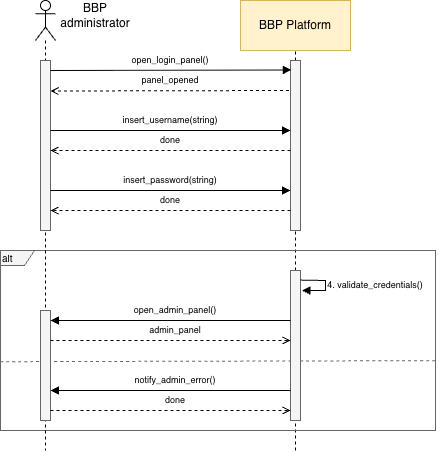

The diagram above was exported from draw.io. Its source (the exported page's mxGraphModel, read from the mxfile embedded in the PNG):
<mxGraphModel dx="2066" dy="1184" grid="1" gridSize="10" guides="1" tooltips="1" connect="1" arrows="1" fold="1" page="1" pageScale="1" pageWidth="850" pageHeight="1100" math="0" shadow="0">
  <root>
    <mxCell id="0" />
    <mxCell id="1" parent="0" />
    <mxCell id="3CVmH5MoAj3Zl5gU0IJB-2" edge="1" parent="1" style="endArrow=none;dashed=1;html=1;rounded=0;entryX=0.5;entryY=1;entryDx=0;entryDy=0;" target="3CVmH5MoAj3Zl5gU0IJB-1" value="">
      <mxGeometry height="50" relative="1" width="50" as="geometry">
        <mxPoint x="440" y="580" as="sourcePoint" />
        <mxPoint x="465" y="360" as="targetPoint" />
      </mxGeometry>
    </mxCell>
    <mxCell id="vtflRUOkZtI362Zfvv5M-3" edge="1" parent="1" style="endArrow=none;dashed=1;html=1;rounded=0;fontSize=12;startSize=8;endSize=8;curved=1;exitX=0.002;exitY=0.307;exitDx=0;exitDy=0;exitPerimeter=0;entryX=1.005;entryY=0.612;entryDx=0;entryDy=0;entryPerimeter=0;fillColor=#f5f5f5;strokeColor=#666666;" target="vtflRUOkZtI362Zfvv5M-2" value="">
      <mxGeometry height="50" relative="1" width="50" as="geometry">
        <mxPoint x="145" y="491.19999999999993" as="sourcePoint" />
        <mxPoint x="482.9599999999999" y="490" as="targetPoint" />
      </mxGeometry>
    </mxCell>
    <mxCell id="vtflRUOkZtI362Zfvv5M-2" parent="1" style="shape=umlFrame;whiteSpace=wrap;html=1;pointerEvents=0;strokeColor=light-dark(#666666,#000000);align=left;verticalAlign=middle;fontFamily=Helvetica;fontSize=12;fontColor=default;fillColor=light-dark(#F5F5F5,#FEFEFE);gradientColor=none;width=34;height=15;" value="&lt;font style=&quot;color: light-dark(rgb(0, 0, 0), rgb(0, 0, 0)); font-size: 10px;&quot;&gt;alt&lt;/font&gt;" vertex="1">
      <mxGeometry height="180" width="435" x="145" y="380" as="geometry" />
    </mxCell>
    <mxCell id="pIHXVRCgiZ__UWW8Qpl1-6" parent="1" style="shape=umlLifeline;perimeter=lifelinePerimeter;whiteSpace=wrap;html=1;container=1;dropTarget=0;collapsible=0;recursiveResize=0;outlineConnect=0;portConstraint=eastwest;newEdgeStyle={&quot;curved&quot;:0,&quot;rounded&quot;:0};participant=umlActor;" value="" vertex="1">
      <mxGeometry height="450" width="20" x="180" y="130" as="geometry" />
    </mxCell>
    <mxCell id="pIHXVRCgiZ__UWW8Qpl1-8" parent="1" style="html=1;whiteSpace=wrap;direction=south;fillColor=light-dark(#F5F5F5,#FFFFFF);fontColor=#333333;strokeColor=light-dark(#666666,#000000);" value="" vertex="1">
      <mxGeometry height="170" width="10" x="185" y="190" as="geometry" />
    </mxCell>
    <mxCell id="pIHXVRCgiZ__UWW8Qpl1-9" parent="1" style="html=1;whiteSpace=wrap;direction=south;fillColor=light-dark(#F5F5F5,#FFFFFF);fontColor=#333333;strokeColor=light-dark(#666666,#000000);" value="" vertex="1">
      <mxGeometry height="170" width="10" x="435" y="190" as="geometry" />
    </mxCell>
    <mxCell id="pIHXVRCgiZ__UWW8Qpl1-12" edge="1" parent="1" style="endArrow=block;endFill=1;endSize=6;html=1;rounded=0;entryX=0.056;entryY=0.921;entryDx=0;entryDy=0;entryPerimeter=0;" target="pIHXVRCgiZ__UWW8Qpl1-9" value="">
      <mxGeometry relative="1" width="160" as="geometry">
        <mxPoint x="195" y="200" as="sourcePoint" />
        <mxPoint x="355" y="199.57" as="targetPoint" />
      </mxGeometry>
    </mxCell>
    <mxCell id="pIHXVRCgiZ__UWW8Qpl1-14" edge="1" parent="1" style="endArrow=open;endFill=0;endSize=6;html=1;rounded=0;exitX=0.131;exitY=1.185;exitDx=0;exitDy=0;entryX=0.134;entryY=0.046;entryDx=0;entryDy=0;dashed=1;entryPerimeter=0;exitPerimeter=0;" value="">
      <mxGeometry relative="1" width="160" as="geometry">
        <mxPoint x="433.60999999999996" y="219.99999999999997" as="sourcePoint" />
        <mxPoint x="194.99999999999997" y="220.50999999999996" as="targetPoint" />
      </mxGeometry>
    </mxCell>
    <mxCell id="pIHXVRCgiZ__UWW8Qpl1-15" parent="1" style="text;html=1;whiteSpace=wrap;strokeColor=none;fillColor=none;align=center;verticalAlign=middle;rounded=0;" value="BBP administrator" vertex="1">
      <mxGeometry height="30" width="60" x="210" y="130" as="geometry" />
    </mxCell>
    <mxCell id="pIHXVRCgiZ__UWW8Qpl1-16" parent="1" style="text;html=1;whiteSpace=wrap;strokeColor=none;fillColor=none;align=center;verticalAlign=middle;rounded=0;fontSize=9;" value="open_login_panel()" vertex="1">
      <mxGeometry height="20" width="90" x="270" y="180" as="geometry" />
    </mxCell>
    <mxCell id="pIHXVRCgiZ__UWW8Qpl1-18" parent="1" style="text;html=1;whiteSpace=wrap;strokeColor=none;fillColor=none;align=center;verticalAlign=middle;rounded=0;fontSize=9;" value="panel_opened" vertex="1">
      <mxGeometry height="20" width="50" x="290" y="200" as="geometry" />
    </mxCell>
    <mxCell id="46QwvIwghVeK_-53s6-P-4" edge="1" parent="1" style="endArrow=block;endFill=1;endSize=6;html=1;rounded=0;entryX=0;entryY=1;entryDx=0;entryDy=0;" value="">
      <mxGeometry relative="1" width="160" as="geometry">
        <mxPoint x="195" y="260" as="sourcePoint" />
        <mxPoint x="435" y="260" as="targetPoint" />
      </mxGeometry>
    </mxCell>
    <mxCell id="46QwvIwghVeK_-53s6-P-5" edge="1" parent="1" style="endArrow=open;endFill=0;endSize=6;html=1;rounded=0;exitX=1;exitY=1;exitDx=0;exitDy=0;entryX=0.5;entryY=0;entryDx=0;entryDy=0;dashed=1;" value="">
      <mxGeometry relative="1" width="160" as="geometry">
        <mxPoint x="435" y="280" as="sourcePoint" />
        <mxPoint x="195" y="280" as="targetPoint" />
      </mxGeometry>
    </mxCell>
    <mxCell id="46QwvIwghVeK_-53s6-P-6" parent="1" style="text;html=1;whiteSpace=wrap;strokeColor=none;fillColor=none;align=center;verticalAlign=middle;rounded=0;fontSize=9;" value="insert_username(string)" vertex="1">
      <mxGeometry height="20" width="90" x="270" y="240" as="geometry" />
    </mxCell>
    <mxCell id="46QwvIwghVeK_-53s6-P-7" parent="1" style="text;html=1;whiteSpace=wrap;strokeColor=none;fillColor=none;align=center;verticalAlign=middle;rounded=0;fontSize=9;" value="done" vertex="1">
      <mxGeometry height="20" width="50" x="290" y="260" as="geometry" />
    </mxCell>
    <mxCell id="46QwvIwghVeK_-53s6-P-10" edge="1" parent="1" style="endArrow=block;endFill=1;endSize=6;html=1;rounded=0;entryX=0;entryY=1;entryDx=0;entryDy=0;" value="">
      <mxGeometry relative="1" width="160" as="geometry">
        <mxPoint x="195" y="320" as="sourcePoint" />
        <mxPoint x="435" y="320" as="targetPoint" />
      </mxGeometry>
    </mxCell>
    <mxCell id="46QwvIwghVeK_-53s6-P-11" edge="1" parent="1" style="endArrow=open;endFill=0;endSize=6;html=1;rounded=0;exitX=1;exitY=1;exitDx=0;exitDy=0;entryX=0.5;entryY=0;entryDx=0;entryDy=0;dashed=1;" value="">
      <mxGeometry relative="1" width="160" as="geometry">
        <mxPoint x="435" y="340" as="sourcePoint" />
        <mxPoint x="195" y="340" as="targetPoint" />
      </mxGeometry>
    </mxCell>
    <mxCell id="46QwvIwghVeK_-53s6-P-12" parent="1" style="text;html=1;whiteSpace=wrap;strokeColor=none;fillColor=none;align=center;verticalAlign=middle;rounded=0;fontSize=9;" value="insert_password(string)" vertex="1">
      <mxGeometry height="20" width="90" x="270" y="300" as="geometry" />
    </mxCell>
    <mxCell id="46QwvIwghVeK_-53s6-P-13" parent="1" style="text;html=1;whiteSpace=wrap;strokeColor=none;fillColor=none;align=center;verticalAlign=middle;rounded=0;fontSize=9;" value="done" vertex="1">
      <mxGeometry height="20" width="50" x="290" y="320" as="geometry" />
    </mxCell>
    <mxCell id="46QwvIwghVeK_-53s6-P-14" parent="1" style="html=1;whiteSpace=wrap;direction=south;fillColor=light-dark(#F5F5F5,#FFFFFF);fontColor=#333333;strokeColor=light-dark(#666666,#000000);" value="" vertex="1">
      <mxGeometry height="150" width="10" x="435" y="400" as="geometry" />
    </mxCell>
    <mxCell id="46QwvIwghVeK_-53s6-P-15" edge="1" parent="1" source="46QwvIwghVeK_-53s6-P-14" style="endArrow=block;html=1;rounded=0;exitX=0.064;exitY=-0.002;exitDx=0;exitDy=0;entryX=0.133;entryY=-0.14;entryDx=0;entryDy=0;entryPerimeter=0;endFill=1;exitPerimeter=0;" target="46QwvIwghVeK_-53s6-P-14" value="">
      <mxGeometry height="50" relative="1" width="50" as="geometry">
        <Array as="points">
          <mxPoint x="470" y="410" />
          <mxPoint x="470" y="420" />
        </Array>
        <mxPoint x="450" y="460" as="sourcePoint" />
        <mxPoint x="500" y="410" as="targetPoint" />
      </mxGeometry>
    </mxCell>
    <mxCell id="46QwvIwghVeK_-53s6-P-16" parent="1" style="text;html=1;whiteSpace=wrap;strokeColor=none;fillColor=none;align=center;verticalAlign=middle;rounded=0;fontSize=9;" value="4. validate_credentials()" vertex="1">
      <mxGeometry height="10" width="100" x="470" y="410" as="geometry" />
    </mxCell>
    <mxCell id="46QwvIwghVeK_-53s6-P-20" parent="1" style="html=1;whiteSpace=wrap;direction=south;fillColor=light-dark(#F5F5F5,#FFFFFF);fontColor=#333333;strokeColor=light-dark(#666666,#000000);" value="" vertex="1">
      <mxGeometry height="110" width="10" x="185" y="440" as="geometry" />
    </mxCell>
    <mxCell id="46QwvIwghVeK_-53s6-P-23" edge="1" parent="1" style="endArrow=block;endFill=1;endSize=6;html=1;rounded=0;entryX=0;entryY=1;entryDx=0;entryDy=0;" value="">
      <mxGeometry relative="1" width="160" as="geometry">
        <mxPoint x="435" y="450" as="sourcePoint" />
        <mxPoint x="195" y="450" as="targetPoint" />
      </mxGeometry>
    </mxCell>
    <mxCell id="46QwvIwghVeK_-53s6-P-24" edge="1" parent="1" style="endArrow=open;endFill=0;endSize=6;html=1;rounded=0;exitX=1;exitY=1;exitDx=0;exitDy=0;entryX=0.5;entryY=0;entryDx=0;entryDy=0;dashed=1;" value="">
      <mxGeometry relative="1" width="160" as="geometry">
        <mxPoint x="195" y="470" as="sourcePoint" />
        <mxPoint x="435" y="470" as="targetPoint" />
      </mxGeometry>
    </mxCell>
    <mxCell id="46QwvIwghVeK_-53s6-P-25" parent="1" style="text;html=1;whiteSpace=wrap;strokeColor=none;fillColor=none;align=center;verticalAlign=middle;rounded=0;fontSize=9;" value="open_admin_panel()" vertex="1">
      <mxGeometry height="20" width="100" x="270" y="430" as="geometry" />
    </mxCell>
    <mxCell id="46QwvIwghVeK_-53s6-P-26" parent="1" style="text;html=1;whiteSpace=wrap;strokeColor=none;fillColor=none;align=center;verticalAlign=middle;rounded=0;fontSize=9;" value="admin_panel" vertex="1">
      <mxGeometry height="20" width="50" x="295" y="450" as="geometry" />
    </mxCell>
    <mxCell id="46QwvIwghVeK_-53s6-P-30" edge="1" parent="1" style="endArrow=block;endFill=1;endSize=6;html=1;rounded=0;entryX=0;entryY=1;entryDx=0;entryDy=0;" value="">
      <mxGeometry relative="1" width="160" as="geometry">
        <mxPoint x="435" y="520" as="sourcePoint" />
        <mxPoint x="195" y="520" as="targetPoint" />
      </mxGeometry>
    </mxCell>
    <mxCell id="46QwvIwghVeK_-53s6-P-31" edge="1" parent="1" style="endArrow=open;endFill=0;endSize=6;html=1;rounded=0;exitX=1;exitY=1;exitDx=0;exitDy=0;entryX=0.5;entryY=0;entryDx=0;entryDy=0;dashed=1;" value="">
      <mxGeometry relative="1" width="160" as="geometry">
        <mxPoint x="195" y="540" as="sourcePoint" />
        <mxPoint x="435" y="540" as="targetPoint" />
      </mxGeometry>
    </mxCell>
    <mxCell id="46QwvIwghVeK_-53s6-P-32" parent="1" style="text;html=1;whiteSpace=wrap;strokeColor=none;fillColor=none;align=center;verticalAlign=middle;rounded=0;fontSize=9;" value="notify_admin_error()" vertex="1">
      <mxGeometry height="20" width="100" x="270" y="500" as="geometry" />
    </mxCell>
    <mxCell id="46QwvIwghVeK_-53s6-P-33" parent="1" style="text;html=1;whiteSpace=wrap;strokeColor=none;fillColor=none;align=center;verticalAlign=middle;rounded=0;fontSize=9;" value="done" vertex="1">
      <mxGeometry height="20" width="50" x="295" y="520" as="geometry" />
    </mxCell>
    <mxCell id="3CVmH5MoAj3Zl5gU0IJB-1" parent="1" style="html=1;whiteSpace=wrap;strokeColor=#D6B656;fillColor=#FFF2CC;" value="BBP Platform" vertex="1">
      <mxGeometry height="50" width="110" x="385" y="130" as="geometry" />
    </mxCell>
  </root>
</mxGraphModel>